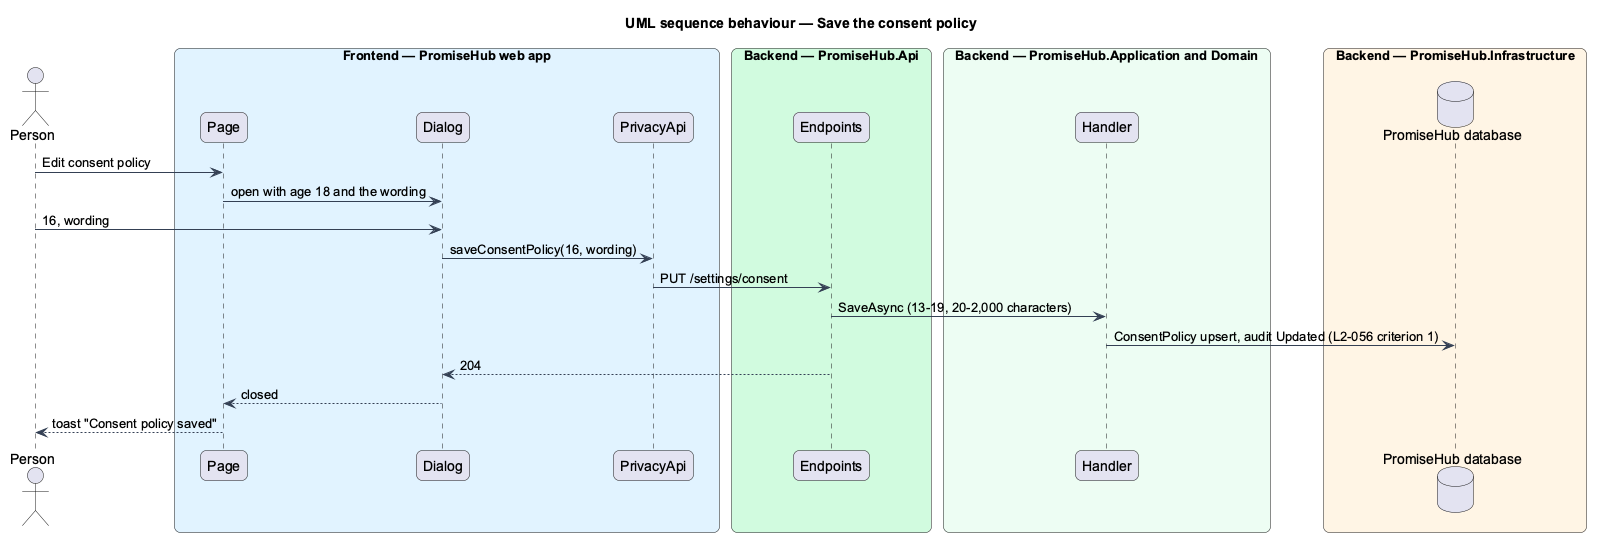

The diagram above was rendered by PlantUML. Its source (embedded in the PNG):
@startuml
title UML sequence behaviour — Save the consent policy
skinparam backgroundColor #FFFFFF
skinparam shadowing false
skinparam roundcorner 12
skinparam defaultFontName Arial
skinparam ArrowColor #344054
actor "Person" as actor
box "Frontend — PromiseHub web app" #E0F2FE
  participant "Page" as page
  participant "Dialog" as dlg
  participant "PrivacyApi" as papi
end box
box "Backend — PromiseHub.Api" #D1FADF
  participant "Endpoints" as ep
end box
box "Backend — PromiseHub.Application and Domain" #ECFDF3
  participant "Handler" as h
end box
box "Backend — PromiseHub.Infrastructure" #FFF4E5
  database "PromiseHub database" as db
end box
actor -> page : Edit consent policy
page -> dlg : open with age 18 and the wording
actor -> dlg : 16, wording
dlg -> papi : saveConsentPolicy(16, wording)
papi -> ep : PUT /settings/consent
ep -> h : SaveAsync (13-19, 20-2,000 characters)
h -> db : ConsentPolicy upsert, audit Updated (L2-056 criterion 1)
ep --> dlg : 204
dlg --> page : closed
page --> actor : toast "Consent policy saved"
@enduml